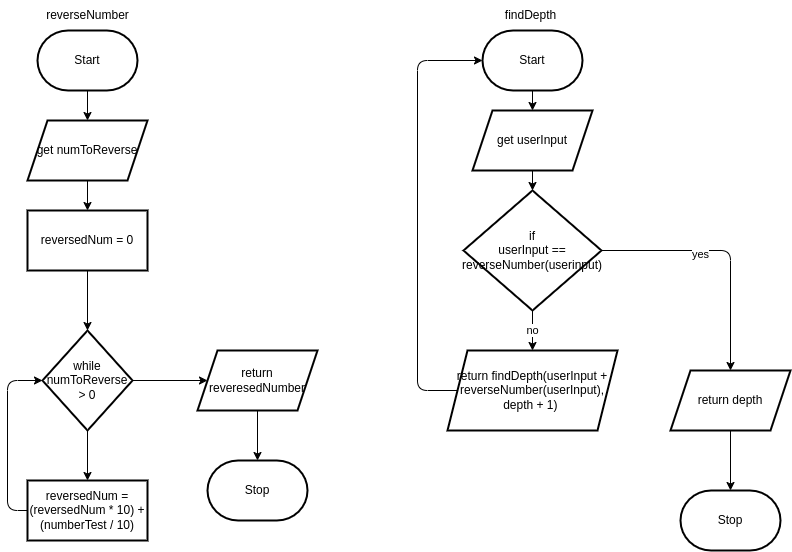

The diagram above was exported from draw.io. Its source (the exported page's mxGraphModel, read from the mxfile embedded in the PNG):
<mxGraphModel dx="1741" dy="516" grid="1" gridSize="10" guides="1" tooltips="1" connect="1" arrows="1" fold="1" page="1" pageScale="1" pageWidth="850" pageHeight="1100" math="0" shadow="0">
  <root>
    <mxCell id="0" />
    <mxCell id="1" parent="0" />
    <mxCell id="6" value="" style="edgeStyle=none;html=1;" parent="1" source="2" target="5" edge="1">
      <mxGeometry relative="1" as="geometry" />
    </mxCell>
    <mxCell id="2" value="Start" style="strokeWidth=2;html=1;shape=mxgraph.flowchart.terminator;whiteSpace=wrap;" parent="1" vertex="1">
      <mxGeometry x="30" y="30" width="100" height="60" as="geometry" />
    </mxCell>
    <mxCell id="8" value="" style="edgeStyle=none;html=1;" parent="1" source="5" target="7" edge="1">
      <mxGeometry relative="1" as="geometry" />
    </mxCell>
    <mxCell id="5" value="get numToReverse" style="shape=parallelogram;perimeter=parallelogramPerimeter;whiteSpace=wrap;html=1;fixedSize=1;strokeWidth=2;" parent="1" vertex="1">
      <mxGeometry x="20" y="120" width="120" height="60" as="geometry" />
    </mxCell>
    <mxCell id="10" value="" style="edgeStyle=none;html=1;" parent="1" source="7" target="9" edge="1">
      <mxGeometry relative="1" as="geometry" />
    </mxCell>
    <mxCell id="7" value="reversedNum = 0" style="whiteSpace=wrap;html=1;strokeWidth=2;" parent="1" vertex="1">
      <mxGeometry x="20" y="210" width="120" height="60" as="geometry" />
    </mxCell>
    <mxCell id="12" value="" style="edgeStyle=none;html=1;" parent="1" source="9" target="11" edge="1">
      <mxGeometry relative="1" as="geometry" />
    </mxCell>
    <mxCell id="16" value="" style="edgeStyle=none;html=1;" parent="1" source="9" target="15" edge="1">
      <mxGeometry relative="1" as="geometry" />
    </mxCell>
    <mxCell id="9" value="while&lt;br&gt;numToReverse &amp;gt; 0" style="rhombus;whiteSpace=wrap;html=1;strokeWidth=2;" parent="1" vertex="1">
      <mxGeometry x="35" y="330" width="90" height="100" as="geometry" />
    </mxCell>
    <mxCell id="14" value="" style="edgeStyle=none;html=1;entryX=0;entryY=0.5;entryDx=0;entryDy=0;" parent="1" source="11" target="9" edge="1">
      <mxGeometry relative="1" as="geometry">
        <mxPoint x="-60" y="510" as="targetPoint" />
        <Array as="points">
          <mxPoint y="510" />
          <mxPoint y="380" />
        </Array>
      </mxGeometry>
    </mxCell>
    <mxCell id="11" value="reversedNum = (reversedNum * 10) + (numberTest / 10)" style="whiteSpace=wrap;html=1;strokeWidth=2;" parent="1" vertex="1">
      <mxGeometry x="20" y="480" width="120" height="60" as="geometry" />
    </mxCell>
    <mxCell id="19" value="" style="edgeStyle=none;html=1;" parent="1" source="15" target="17" edge="1">
      <mxGeometry relative="1" as="geometry" />
    </mxCell>
    <mxCell id="15" value="return reveresedNumber" style="shape=parallelogram;perimeter=parallelogramPerimeter;whiteSpace=wrap;html=1;fixedSize=1;strokeWidth=2;" parent="1" vertex="1">
      <mxGeometry x="190" y="350" width="120" height="60" as="geometry" />
    </mxCell>
    <mxCell id="17" value="Stop" style="strokeWidth=2;html=1;shape=mxgraph.flowchart.terminator;whiteSpace=wrap;" parent="1" vertex="1">
      <mxGeometry x="200" y="460" width="100" height="60" as="geometry" />
    </mxCell>
    <mxCell id="20" value="reverseNumber" style="text;html=1;align=center;verticalAlign=middle;resizable=0;points=[];autosize=1;strokeColor=none;fillColor=none;" parent="1" vertex="1">
      <mxGeometry x="25" width="110" height="30" as="geometry" />
    </mxCell>
    <mxCell id="23" value="" style="edgeStyle=none;html=1;" parent="1" source="21" target="22" edge="1">
      <mxGeometry relative="1" as="geometry" />
    </mxCell>
    <mxCell id="21" value="Start" style="strokeWidth=2;html=1;shape=mxgraph.flowchart.terminator;whiteSpace=wrap;" parent="1" vertex="1">
      <mxGeometry x="475" y="30" width="100" height="60" as="geometry" />
    </mxCell>
    <mxCell id="25" value="" style="edgeStyle=none;html=1;" parent="1" source="22" target="24" edge="1">
      <mxGeometry relative="1" as="geometry" />
    </mxCell>
    <mxCell id="22" value="get userInput" style="shape=parallelogram;perimeter=parallelogramPerimeter;whiteSpace=wrap;html=1;fixedSize=1;strokeWidth=2;" parent="1" vertex="1">
      <mxGeometry x="465" y="110" width="120" height="60" as="geometry" />
    </mxCell>
    <mxCell id="27" value="" style="edgeStyle=none;html=1;" parent="1" source="24" target="26" edge="1">
      <mxGeometry relative="1" as="geometry">
        <Array as="points">
          <mxPoint x="723" y="250" />
        </Array>
      </mxGeometry>
    </mxCell>
    <mxCell id="28" value="yes" style="edgeLabel;html=1;align=center;verticalAlign=middle;resizable=0;points=[];" parent="27" vertex="1" connectable="0">
      <mxGeometry x="-0.2121" y="-3" relative="1" as="geometry">
        <mxPoint as="offset" />
      </mxGeometry>
    </mxCell>
    <mxCell id="30" value="no" style="edgeStyle=none;html=1;" parent="1" source="24" target="29" edge="1">
      <mxGeometry relative="1" as="geometry" />
    </mxCell>
    <mxCell id="24" value="if&lt;br&gt;userInput == reverseNumber(userinput)" style="rhombus;whiteSpace=wrap;html=1;strokeWidth=2;" parent="1" vertex="1">
      <mxGeometry x="456" y="190" width="138" height="120" as="geometry" />
    </mxCell>
    <mxCell id="33" value="" style="edgeStyle=none;html=1;entryX=0.5;entryY=0;entryDx=0;entryDy=0;entryPerimeter=0;" parent="1" source="26" target="31" edge="1">
      <mxGeometry relative="1" as="geometry">
        <mxPoint x="603" y="490" as="targetPoint" />
      </mxGeometry>
    </mxCell>
    <mxCell id="26" value="return depth" style="shape=parallelogram;perimeter=parallelogramPerimeter;whiteSpace=wrap;html=1;fixedSize=1;strokeWidth=2;" parent="1" vertex="1">
      <mxGeometry x="663" y="370" width="120" height="60" as="geometry" />
    </mxCell>
    <mxCell id="36" value="" style="edgeStyle=none;html=1;entryX=0;entryY=0.5;entryDx=0;entryDy=0;entryPerimeter=0;" edge="1" parent="1" source="29" target="21">
      <mxGeometry relative="1" as="geometry">
        <Array as="points">
          <mxPoint x="410" y="390" />
          <mxPoint x="410" y="60" />
        </Array>
      </mxGeometry>
    </mxCell>
    <mxCell id="29" value="return findDepth(userInput + reverseNumber(userInput), depth + 1)&amp;nbsp;" style="shape=parallelogram;perimeter=parallelogramPerimeter;whiteSpace=wrap;html=1;fixedSize=1;strokeWidth=2;" parent="1" vertex="1">
      <mxGeometry x="440" y="350" width="170" height="80" as="geometry" />
    </mxCell>
    <mxCell id="31" value="Stop" style="strokeWidth=2;html=1;shape=mxgraph.flowchart.terminator;whiteSpace=wrap;" parent="1" vertex="1">
      <mxGeometry x="673" y="490" width="100" height="60" as="geometry" />
    </mxCell>
    <mxCell id="34" value="findDepth" style="text;html=1;align=center;verticalAlign=middle;resizable=0;points=[];autosize=1;strokeColor=none;fillColor=none;" parent="1" vertex="1">
      <mxGeometry x="488" width="70" height="30" as="geometry" />
    </mxCell>
  </root>
</mxGraphModel>